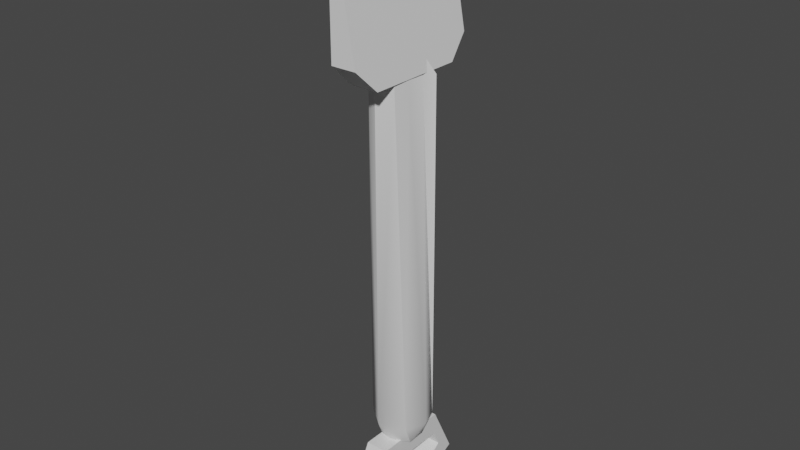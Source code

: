 # Source: Shovel.blend  (saved by Blender 2.81.16; exported with 4.5.12 LTS)
import bpy
from mathutils import Matrix  # noqa: F401  (used for matrix-valued properties, if any)

bpy.ops.wm.read_factory_settings(use_empty=True)
scene = bpy.context.scene
scene.name = 'Scene'

# ---- collections
col_collection = bpy.data.collections.new('Collection'); scene.collection.children.link(col_collection)

# ---- materials (node trees are filled in below, after node groups)
mat_material_003 = bpy.data.materials.new('Material.003')
mat_material_003.use_transparent_shadow = False
mat_material_002 = bpy.data.materials.new('Material.002')
mat_material_002.use_transparent_shadow = False
mat_material_001 = bpy.data.materials.new('Material.001')
mat_material_001.use_transparent_shadow = False

# ---- node groups
ng_auto_smooth = bpy.data.node_groups.new('Auto Smooth', 'GeometryNodeTree')
_s = ng_auto_smooth.interface.new_socket(name='Geometry', in_out='OUTPUT', socket_type='NodeSocketGeometry')
_s = ng_auto_smooth.interface.new_socket(name='Geometry', in_out='INPUT', socket_type='NodeSocketGeometry')
_s = ng_auto_smooth.interface.new_socket(name='Angle', in_out='INPUT', socket_type='NodeSocketFloat')
_s.subtype = 'ANGLE'
_s.min_value = 0.0
_s.max_value = 3.142
ng_auto_smooth.is_modifier = True
_N = ng_auto_smooth.nodes; _L = ng_auto_smooth.links
n0 = _N.new('NodeGroupOutput'); n0.name = 'Group Output'; n0.location = (480, -100)
n1 = _N.new('NodeGroupInput'); n1.name = 'Group Input'; n1.location = (-420, -300)
n2 = _N.new('NodeGroupInput'); n2.name = 'Group Input.001'; n2.location = (-60, -100)
n3 = _N.new('GeometryNodeSetShadeSmooth'); n3.name = 'Set Shade Smooth'; n3.location = (120, -100)
n3.domain = 'EDGE'
n4 = _N.new('GeometryNodeSetShadeSmooth'); n4.name = 'Set Shade Smooth.001'; n4.location = (300, -100)
n5 = _N.new('GeometryNodeInputMeshEdgeAngle'); n5.name = 'Edge Angle'; n5.location = (-420, -220)
n6 = _N.new('GeometryNodeInputEdgeSmooth'); n6.name = 'Is Edge Smooth'; n6.location = (-60, -160)
n7 = _N.new('GeometryNodeInputShadeSmooth'); n7.name = 'Is Face Smooth'; n7.location = (-240, -340)
n8 = _N.new('FunctionNodeBooleanMath'); n8.name = 'Boolean Math'; n8.location = (-60, -220)
n9 = _N.new('FunctionNodeCompare'); n9.name = 'Compare'; n9.location = (-240, -180)
n9.operation = 'LESS_EQUAL'
_L.new(n5.outputs[0], n9.inputs[0])
_L.new(n4.outputs[0], n0.inputs[0])
_L.new(n1.outputs[1], n9.inputs[1])
_L.new(n9.outputs[0], n8.inputs[0])
_L.new(n7.outputs[0], n8.inputs[1])
_L.new(n2.outputs[0], n3.inputs[0])
_L.new(n6.outputs[0], n3.inputs[1])
_L.new(n3.outputs[0], n4.inputs[0])
_L.new(n8.outputs[0], n3.inputs[2])
n0.is_active_output = True

# ---- material node trees
mat_material_003.use_nodes = True; mat_material_003.node_tree.nodes.clear()
_N = mat_material_003.node_tree.nodes; _L = mat_material_003.node_tree.links
n0 = _N.new('ShaderNodeOutputMaterial'); n0.name = 'Material Output'; n0.location = (300, 300)
n1 = _N.new('ShaderNodeBsdfPrincipled'); n1.name = 'Principled BSDF'; n1.location = (10, 300)
n1.distribution = 'GGX'
n1.subsurface_method = 'BURLEY'
n1.inputs[3].default_value = 1.45
n1.inputs[27].default_value = (0.0, 0.0, 0.0, 1.0)
n1.inputs[28].default_value = 1.0
_L.new(n1.outputs[0], n0.inputs[0])
n0.is_active_output = True
mat_material_002.use_nodes = True; mat_material_002.node_tree.nodes.clear()
_N = mat_material_002.node_tree.nodes; _L = mat_material_002.node_tree.links
n0 = _N.new('ShaderNodeOutputMaterial'); n0.name = 'Material Output'; n0.location = (300, 300)
n1 = _N.new('ShaderNodeBsdfPrincipled'); n1.name = 'Principled BSDF'; n1.location = (10, 300)
n1.distribution = 'GGX'
n1.subsurface_method = 'BURLEY'
n1.inputs[3].default_value = 1.45
n1.inputs[27].default_value = (0.0, 0.0, 0.0, 1.0)
n1.inputs[28].default_value = 1.0
_L.new(n1.outputs[0], n0.inputs[0])
n0.is_active_output = True
mat_material_001.use_nodes = True; mat_material_001.node_tree.nodes.clear()
_N = mat_material_001.node_tree.nodes; _L = mat_material_001.node_tree.links
n0 = _N.new('ShaderNodeOutputMaterial'); n0.name = 'Material Output'; n0.location = (300, 300)
n1 = _N.new('ShaderNodeBsdfPrincipled'); n1.name = 'Principled BSDF'; n1.location = (10, 300)
n1.distribution = 'GGX'
n1.subsurface_method = 'BURLEY'
n1.inputs[3].default_value = 1.45
n1.inputs[27].default_value = (0.0, 0.0, 0.0, 1.0)
n1.inputs[28].default_value = 1.0
_L.new(n1.outputs[0], n0.inputs[0])
n0.is_active_output = True

# ---- world
world_world = bpy.data.worlds.new('World'); scene.world = world_world
world_world.use_nodes = True; world_world.node_tree.nodes.clear()
_N = world_world.node_tree.nodes; _L = world_world.node_tree.links
n0 = _N.new('ShaderNodeOutputWorld'); n0.name = 'World Output'; n0.location = (300, 300)
n1 = _N.new('ShaderNodeBackground'); n1.name = 'Background'; n1.location = (10, 300)
n1.inputs[0].default_value = (0.05088, 0.05088, 0.05088, 1.0)
_L.new(n1.outputs[0], n0.inputs[0])
n0.is_active_output = True
world_world.color = (0.05088, 0.05088, 0.05088)
world_world.use_sun_shadow = False
world_world.sun_shadow_jitter_overblur = 0.0

# ---- meshes
me_cube_001 = bpy.data.meshes.new('Cube.001')
me_cube_001.from_pydata([(-0.5825, -2.544, -13.69), (-0.5825, -2.544, -12.22), (-0.5825, 2.477, -13.69), (-0.5825, 2.477, -12.22), (0.8884, -2.544, -13.69), (0.8884, -2.544, -12.22), (0.8884, 2.477, -13.69), (0.8884, 2.477, -12.22), (-0.5825, -2.943, -14.82), (-0.5825, -4.179, -15.62), (-0.5825, 4.104, -15.63), (-0.5825, 2.883, -14.81), (0.8884, 2.883, -14.81), (0.8884, 4.104, -15.63), (0.8884, -4.179, -15.62), (0.8884, -2.943, -14.82), (-0.5825, -1.082, -16.17), (-0.5825, -1.527, -16.96), (-0.5825, 1.457, -16.98), (-0.5825, 1.017, -16.16), (0.8884, 1.017, -16.16), (0.8884, 1.457, -16.98), (0.8884, -1.527, -16.96), (0.8884, -1.082, -16.17), (-0.5825, 0.03863, -16.17), (-0.5825, 0.06938, -16.96), (-0.5825, -0.1367, -16.98), (-0.5825, -0.1063, -16.16), (0.8884, -0.1063, -16.16), (0.8884, -0.1367, -16.98), (0.8884, 0.06938, -16.96), (0.8884, 0.03863, -16.17), (0.4963, 1.842, -10.92), (0.5714, 1.827, 11.7), (1.607, 1.23, -10.94), (1.379, 1.408, 11.7), (2.059, 0.01368, -10.94), (1.049, 0.6519, 11.7), (1.574, -1.372, -10.95), (1.097, -0.6448, 11.71), (-0.1705, -1.959, -10.95), (1.013, -1.758, 11.71), (-0.2655, -1.894, 11.7), (-1.627, -0.8342, -10.95), (-1.073, -1.475, 11.7), (-1.626, -0.7194, 11.7), (-1.571, 0.8263, -10.94), (-1.707, 0.3847, 11.7), (-1.289, 1.192, 11.7), (-0.5979, 1.719, -10.95), (-0.5328, 1.746, 11.7), (0.5364, 1.23, -12.33), (1.309, 0.5841, -12.33), (1.355, -0.6761, -12.33), (0.375, -1.316, -12.33), (-0.6207, -1.12, -12.33), (-1.191, 0.1406, -12.33), (-0.4649, 1.122, -12.33), (-0.03415, 1.408, 13.3), (0.6527, 0.6908, 13.3), (0.5878, -0.8326, 13.3), (-0.03416, -1.476, 13.3), (-1.163, -0.5786, 13.3), (-1.11, 0.5962, 13.3), (-0.8057, -4.648, 19.72), (-0.3429, -4.648, 19.72), (-0.8057, -3.24, 11.87), (-0.8057, -4.648, 13.28), (0.8507, -4.648, 13.28), (1.112, -3.24, 11.87), (-0.8057, -4.138, 20.44), (-0.8057, -1.339, 21.89), (1.112, -1.339, 21.89), (0.1401, -4.138, 20.44), (-0.8057, 4.58, 19.72), (-0.3429, 4.58, 19.72), (-0.8057, 3.172, 11.87), (-0.8057, 4.58, 13.28), (0.8507, 4.58, 13.28), (1.112, 3.172, 11.87), (-0.8057, 4.071, 20.44), (-0.8057, 1.271, 21.89), (1.112, 1.271, 21.89), (0.1401, 4.071, 20.44), (-2.122, -0.03375, 19.72), (-0.3429, -0.03375, 19.72), (-2.115, -0.03375, 11.87), (1.112, -0.03375, 11.87), (1.112, -0.03375, 21.89), (-0.8057, -0.03375, 21.89)], [], [(0, 1, 3, 2), (3, 7, 13, 10), (6, 7, 5, 4), (4, 5, 14, 15), (2, 6, 4, 0), (7, 3, 1, 5), (13, 12, 20, 21), (8, 15, 23, 16), (2, 3, 10, 11), (1, 0, 8, 9), (0, 4, 15, 8), (7, 6, 12, 13), (6, 2, 11, 12), (5, 1, 9, 14), (19, 18, 26, 27), (18, 21, 29, 26), (12, 11, 19, 20), (9, 8, 16, 17), (14, 9, 17, 22), (15, 14, 22, 23), (10, 13, 21, 18), (11, 10, 18, 19), (27, 26, 29, 28), (31, 30, 25, 24), (16, 23, 31, 24), (21, 20, 28, 29), (20, 19, 27, 28), (17, 16, 24, 25), (22, 17, 25, 30), (23, 22, 30, 31), (37, 36, 34), (39, 38, 36), (41, 40, 38), (34, 32, 33, 35), (44, 43, 40), (47, 46, 43), (35, 59, 37), (38, 53, 36), (40, 54, 38), (43, 55, 40), (49, 57, 46), (36, 52, 34), (46, 56, 43), (34, 51, 32), (36, 53, 52), (41, 60, 61), (50, 58, 33), (42, 61, 44), (45, 62, 47), (44, 61, 62), (41, 61, 42), (39, 60, 41), (44, 62, 45), (37, 59, 39), (47, 63, 48), (49, 46, 48, 50), (35, 37, 34), (37, 39, 36), (39, 41, 38), (41, 42, 40), (42, 44, 40), (44, 45, 43), (45, 47, 43), (47, 48, 46), (32, 49, 50, 33), (51, 57, 49, 32), (57, 51, 52, 53, 54, 55, 56), (46, 57, 56), (40, 55, 54), (34, 52, 51), (43, 56, 55), (38, 54, 53), (58, 50, 48, 63), (59, 58, 63, 62, 61, 60), (59, 35, 33, 58), (47, 62, 63), (39, 59, 60), (68, 65, 64, 67), (87, 85, 65, 68, 69), (64, 65, 73, 70), (84, 64, 70, 71, 89), (66, 69, 68, 67), (86, 87, 69, 66), (72, 71, 70, 73), (88, 89, 71, 72), (65, 85, 88, 72, 73), (66, 67, 64, 84, 86), (78, 77, 74, 75), (87, 79, 78, 75, 85), (74, 80, 83, 75), (84, 89, 81, 80, 74), (76, 77, 78, 79), (86, 76, 79, 87), (82, 83, 80, 81), (88, 82, 81, 89), (75, 83, 82, 88, 85), (76, 86, 84, 74, 77)])
me_cube_001.polygons.foreach_set('use_smooth', [1, 1, 1, 1, 1, 1, 1, 1, 1, 1, 1, 1, 1, 1, 1, 1, 1, 1, 1, 1, 1, 1, 1, 1, 1, 1, 1, 1, 1, 1, 1, 1, 1, 1, 1, 1, 1, 1, 1, 1, 1, 1, 1, 1, 1, 1, 1, 1, 1, 1, 1, 1, 1, 1, 1, 1, 1, 1, 1, 1, 1, 1, 1, 1, 1, 1, 1, 1, 1, 1, 1, 1, 1, 1, 1, 1, 1, 0, 0, 0, 0, 0, 0, 0, 0, 0, 0, 0, 0, 0, 0, 0, 0, 0, 0, 0, 0])
me_cube_001.polygons.foreach_set('material_index', [0, 0, 0, 0, 0, 0, 0, 0, 0, 0, 0, 0, 0, 0, 0, 0, 0, 0, 0, 0, 0, 0, 0, 0, 0, 0, 0, 0, 0, 0, 1, 1, 1, 1, 1, 1, 1, 1, 1, 1, 1, 1, 1, 1, 1, 1, 1, 1, 1, 1, 1, 1, 1, 1, 1, 1, 1, 1, 1, 1, 1, 1, 1, 1, 1, 1, 1, 1, 1, 1, 1, 1, 1, 1, 1, 1, 1, 2, 2, 2, 2, 2, 2, 2, 2, 2, 2, 2, 2, 2, 2, 2, 2, 2, 2, 2, 2])
_uv = me_cube_001.uv_layers.new(name='UVMap')
_uv.uv.foreach_set('vector', [0.375, 0.0, 0.625, 0.0, 0.625, 0.25, 0.375, 0.25, 0.875, 0.5, 0.625, 0.5, 0.625, 0.5, 0.875, 0.5, 0.375, 0.5, 0.625, 0.5, 0.625, 0.75, 0.375, 0.75, 0.375, 0.75, 0.625, 0.75, 0.625, 0.75, 0.375, 0.75, 0.125, 0.5, 0.375, 0.5, 0.375, 0.75, 0.125, 0.75, 0.625, 0.5, 0.875, 0.5, 0.875, 0.75, 0.625, 0.75, 0.625, 0.5, 0.375, 0.5, 0.375, 0.5, 0.625, 0.5, 0.125, 0.75, 0.375, 0.75, 0.375, 0.75, 0.125, 0.75, 0.375, 0.25, 0.625, 0.25, 0.625, 0.25, 0.375, 0.25, 0.625, 0.0, 0.375, 0.0, 0.375, 0.0, 0.625, 0.0, 0.125, 0.75, 0.375, 0.75, 0.375, 0.75, 0.125, 0.75, 0.625, 0.5, 0.375, 0.5, 0.375, 0.5, 0.625, 0.5, 0.375, 0.5, 0.125, 0.5, 0.125, 0.5, 0.375, 0.5, 0.625, 0.75, 0.875, 0.75, 0.875, 0.75, 0.625, 0.75, 0.375, 0.25, 0.625, 0.25, 0.625, 0.25, 0.375, 0.25, 0.875, 0.5, 0.625, 0.5, 0.625, 0.5, 0.875, 0.5, 0.375, 0.5, 0.125, 0.5, 0.125, 0.5, 0.375, 0.5, 0.625, 0.0, 0.375, 0.0, 0.375, 0.0, 0.625, 0.0, 0.625, 0.75, 0.875, 0.75, 0.875, 0.75, 0.625, 0.75, 0.375, 0.75, 0.625, 0.75, 0.625, 0.75, 0.375, 0.75, 0.875, 0.5, 0.625, 0.5, 0.625, 0.5, 0.875, 0.5, 0.375, 0.25, 0.625, 0.25, 0.625, 0.25, 0.375, 0.25, 0.375, 0.25, 0.625, 0.25, 0.625, 0.5, 0.375, 0.5, 0.375, 0.75, 0.625, 0.75, 0.625, 1.0, 0.375, 1.0, 0.125, 0.75, 0.375, 0.75, 0.375, 0.75, 0.125, 0.75, 0.625, 0.5, 0.375, 0.5, 0.375, 0.5, 0.625, 0.5, 0.375, 0.5, 0.125, 0.5, 0.125, 0.5, 0.375, 0.5, 0.625, 0.0, 0.375, 0.0, 0.375, 0.0, 0.625, 0.0, 0.625, 0.75, 0.875, 0.75, 0.875, 0.75, 0.625, 0.75, 0.375, 0.75, 0.625, 0.75, 0.625, 0.75, 0.375, 0.75, 0.8084, 1.0, 0.7539, 0.5, 0.8639, 0.5, 0.6985, 1.0, 0.6301, 0.5, 0.7539, 0.5, 0.5735, 1.0, 0.4738, 0.5, 0.6301, 0.5, 0.8639, 0.5, 0.9713, 0.5, 0.9648, 1.0, 0.8878, 1.0, 0.3878, 1.0, 0.3177, 0.5, 0.4738, 0.5, 0.2148, 1.0, 0.1764, 0.5, 0.3177, 0.5, 0.8878, 1.0, 0.833, 1.0, 0.8084, 1.0, 0.6301, 0.5, 0.6717, 0.5, 0.7539, 0.5, 0.4738, 0.5, 0.5273, 0.5, 0.6301, 0.5, 0.3177, 0.5, 0.4011, 0.5, 0.4738, 0.5, 0.06452, 0.5, 0.07815, 0.5, 0.1764, 0.5, 0.7539, 0.5, 0.8281, 0.5, 0.8639, 0.5, 0.1764, 0.5, 0.2286, 0.5, 0.3177, 0.5, 0.8639, 0.5, 0.9532, 0.5, 0.9713, 0.5, 0.7539, 0.5, 0.6717, 0.5, 0.8281, 0.5, 0.5735, 1.0, 0.6565, 1.0, 0.4795, 1.0, 0.05858, 1.0, 0.03936, 1.0, 0.0, 1.0, 0.4648, 1.0, 0.4795, 1.0, 0.3878, 1.0, 0.3086, 1.0, 0.3128, 1.0, 0.2148, 1.0, 0.3878, 1.0, 0.4795, 1.0, 0.3128, 1.0, 0.5735, 1.0, 0.4795, 1.0, 0.4648, 1.0, 0.6985, 1.0, 0.6565, 1.0, 0.5735, 1.0, 0.3878, 1.0, 0.3128, 1.0, 0.3086, 1.0, 0.8084, 1.0, 0.833, 1.0, 0.6985, 1.0, 0.2148, 1.0, 0.1764, 1.0, 0.1378, 1.0, 0.06452, 0.5, 0.1764, 0.5, 0.1378, 1.0, 0.05858, 1.0, 0.8878, 1.0, 0.8084, 1.0, 0.8639, 0.5, 0.8084, 1.0, 0.6985, 1.0, 0.7539, 0.5, 0.6985, 1.0, 0.5735, 1.0, 0.6301, 0.5, 0.5735, 1.0, 0.4648, 1.0, 0.4738, 0.5, 0.4648, 1.0, 0.3878, 1.0, 0.4738, 0.5, 0.3878, 1.0, 0.3086, 1.0, 0.3177, 0.5, 0.3086, 1.0, 0.2148, 1.0, 0.3177, 0.5, 0.2148, 1.0, 0.1378, 1.0, 0.1764, 0.5, 0.0, 0.5, 0.06452, 0.5, 0.05858, 1.0, 0.0, 1.0, 0.0, 0.5, 0.07815, 0.5, 0.06452, 0.5, 0.0, 0.5, 0.6393, 0.457, 0.8178, 0.4738, 0.957, 0.3607, 0.9488, 0.1433, 0.7904, 0.01667, 0.6156, 0.06253, 0.5254, 0.2805, 0.1764, 0.5, 0.07815, 0.5, 0.2286, 0.5, 0.4738, 0.5, 0.4011, 0.5, 0.5273, 0.5, 0.8639, 0.5, 0.8281, 0.5, 0.9532, 0.5, 0.3177, 0.5, 0.2286, 0.5, 0.4011, 0.5, 0.6301, 0.5, 0.5273, 0.5, 0.6717, 0.5, 0.03936, 1.0, 0.05858, 1.0, 0.1378, 1.0, 0.1764, 1.0, 0.4467, 0.3632, 0.2216, 0.4749, 0.04027, 0.3545, 0.03644, 0.1612, 0.2208, 0.02528, 0.4414, 0.1225, 0.833, 1.0, 0.8878, 1.0, 0.9648, 1.0, 0.9769, 1.0, 0.2148, 1.0, 0.3128, 1.0, 0.1764, 1.0, 0.6985, 1.0, 0.833, 1.0, 0.6565, 1.0, 0.4198, 0.75, 0.625, 0.75, 0.625, 1.0, 0.4198, 1.0, 0.375, 0.5033, 0.625, 0.5033, 0.625, 0.75, 0.4198, 0.75, 0.375, 0.6747, 0.625, 1.0, 0.625, 0.75, 0.625, 0.75, 0.625, 1.0, 0.625, 0.2467, 0.625, 0.0, 0.625, 0.0, 0.625, 0.09488, 0.625, 0.1647, 0.125, 0.6747, 0.375, 0.6747, 0.341, 0.75, 0.125, 0.75, 0.125, 0.5033, 0.375, 0.5033, 0.375, 0.6747, 0.125, 0.6747, 0.625, 0.6551, 0.875, 0.6551, 0.875, 0.75, 0.7517, 0.75, 0.625, 0.5853, 0.875, 0.5853, 0.875, 0.6551, 0.625, 0.6551, 0.625, 0.75, 0.625, 0.5033, 0.625, 0.5853, 0.625, 0.6551, 0.625, 0.75, 0.375, 0.07528, 0.4198, 0.0, 0.625, 0.0, 0.625, 0.2467, 0.375, 0.2467, 0.4198, 0.75, 0.4198, 1.0, 0.625, 1.0, 0.625, 0.75, 0.375, 0.5033, 0.375, 0.6747, 0.4198, 0.75, 0.625, 0.75, 0.625, 0.5033, 0.625, 1.0, 0.625, 1.0, 0.625, 0.75, 0.625, 0.75, 0.625, 0.2467, 0.625, 0.1647, 0.625, 0.09488, 0.625, 0.0, 0.625, 0.0, 0.125, 0.6747, 0.125, 0.75, 0.341, 0.75, 0.375, 0.6747, 0.125, 0.5033, 0.125, 0.6747, 0.375, 0.6747, 0.375, 0.5033, 0.625, 0.6551, 0.7517, 0.75, 0.875, 0.75, 0.875, 0.6551, 0.625, 0.5853, 0.625, 0.6551, 0.875, 0.6551, 0.875, 0.5853, 0.625, 0.75, 0.625, 0.75, 0.625, 0.6551, 0.625, 0.5853, 0.625, 0.5033, 0.375, 0.07528, 0.375, 0.2467, 0.625, 0.2467, 0.625, 0.0, 0.4198, 0.0])
me_cube_001.materials.append(mat_material_003)
me_cube_001.materials.append(mat_material_002)
me_cube_001.materials.append(mat_material_001)
me_cube_001.use_remesh_fix_poles = True
me_cube_001.use_remesh_preserve_attributes = False
me_cube_001.use_mirror_vertex_groups = False
me_cube_001.update()

# ---- objects
ob_cube = bpy.data.objects.new('Cube', me_cube_001)

# ---- transforms, parenting, visibility, modifiers, constraints
ob_cube.location = (-0.02723, 0.00601, 1.812)
ob_cube.scale = (0.1781, 0.1781, 0.1781)
ob_cube.lineart.crease_threshold = 0.0
_m = ob_cube.modifiers.new('Auto Smooth', 'NODES')
_m.node_group = ng_auto_smooth
_gi = [s.identifier for s in ng_auto_smooth.interface.items_tree if s.item_type == 'SOCKET' and s.in_out == 'INPUT']
_m[_gi[1]] = 0.5236  # Angle

# ---- collection membership
col_collection.objects.link(ob_cube)

# ---- scene / render settings (as saved in the file)
scene.frame_start = 1; scene.frame_end = 250; scene.frame_set(1)
scene.render.engine = 'BLENDER_EEVEE_NEXT'
scene.cycles.use_denoising = False
scene.cycles.samples = 128
scene.cycles.sampling_pattern = 'TABULATED_SOBOL'
scene.cycles.use_adaptive_sampling = False
scene.cycles.use_light_tree = False
scene.view_settings.view_transform = 'Filmic'
bpy.context.view_layer.update()

# ---- added for rendering (the .blend has no active camera and no usable light): camera, sun
cam_auto = bpy.data.cameras.new('AutoCamera')
cam_auto.lens = 50.0
cam_auto.sensor_width = 36.0
cam_auto.clip_end = 1000.0
ob_auto_camera = bpy.data.objects.new('AutoCamera', cam_auto)
scene.collection.objects.link(ob_auto_camera)
ob_auto_camera.location = (6.58475, -7.94111, 7.54391)
ob_auto_camera.rotation_euler = (1.09748, -7.21219e-08, 0.694738)
scene.camera = ob_auto_camera
light_auto_sun = bpy.data.lights.new('AutoSun', 'SUN')
light_auto_sun.energy = 3.0
light_auto_sun.angle = 0.0523599
ob_auto_sun = bpy.data.objects.new('AutoSun', light_auto_sun)
scene.collection.objects.link(ob_auto_sun)
ob_auto_sun.rotation_euler = (0.872665, 0.174533, 0.523599)
bpy.context.view_layer.update()
